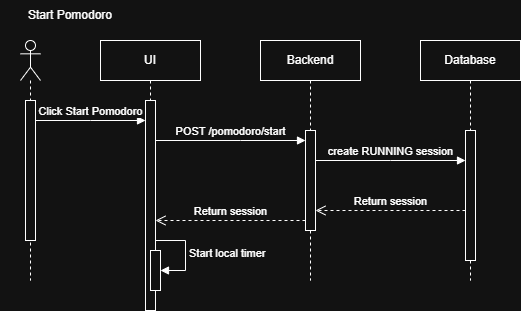

The diagram above was exported from draw.io. Its source (the exported page's mxGraphModel, read from the mxfile embedded in the PNG):
<mxGraphModel dx="808" dy="577" grid="1" gridSize="10" guides="1" tooltips="1" connect="1" arrows="1" fold="1" page="1" pageScale="1" pageWidth="850" pageHeight="1100" math="0" shadow="0">
  <root>
    <mxCell id="0" />
    <mxCell id="1" parent="0" />
    <mxCell id="9HuUp5IckFVKMU2x0755-1" parent="1" style="shape=umlLifeline;perimeter=lifelinePerimeter;whiteSpace=wrap;html=1;container=1;dropTarget=0;collapsible=0;recursiveResize=0;outlineConnect=0;portConstraint=eastwest;newEdgeStyle={&quot;curved&quot;:0,&quot;rounded&quot;:0};participant=umlActor;" value="" vertex="1">
      <mxGeometry height="240" width="20" x="30" y="40" as="geometry" />
    </mxCell>
    <mxCell id="9HuUp5IckFVKMU2x0755-4" parent="9HuUp5IckFVKMU2x0755-1" style="html=1;points=[[0,0,0,0,5],[0,1,0,0,-5],[1,0,0,0,5],[1,1,0,0,-5]];perimeter=orthogonalPerimeter;outlineConnect=0;targetShapes=umlLifeline;portConstraint=eastwest;newEdgeStyle={&quot;curved&quot;:0,&quot;rounded&quot;:0};" value="" vertex="1">
      <mxGeometry height="140" width="10" x="5" y="60" as="geometry" />
    </mxCell>
    <mxCell id="9HuUp5IckFVKMU2x0755-2" parent="1" style="shape=umlLifeline;perimeter=lifelinePerimeter;whiteSpace=wrap;html=1;container=1;dropTarget=0;collapsible=0;recursiveResize=0;outlineConnect=0;portConstraint=eastwest;newEdgeStyle={&quot;curved&quot;:0,&quot;rounded&quot;:0};" value="UI" vertex="1">
      <mxGeometry height="270" width="100" x="110" y="40" as="geometry" />
    </mxCell>
    <mxCell id="9HuUp5IckFVKMU2x0755-8" parent="9HuUp5IckFVKMU2x0755-2" style="html=1;points=[[0,0,0,0,5],[0,1,0,0,-5],[1,0,0,0,5],[1,1,0,0,-5]];perimeter=orthogonalPerimeter;outlineConnect=0;targetShapes=umlLifeline;portConstraint=eastwest;newEdgeStyle={&quot;curved&quot;:0,&quot;rounded&quot;:0};" value="" vertex="1">
      <mxGeometry height="210" width="10" x="45" y="60" as="geometry" />
    </mxCell>
    <mxCell id="9HuUp5IckFVKMU2x0755-5" parent="1" style="text;html=1;whiteSpace=wrap;strokeColor=none;fillColor=none;align=center;verticalAlign=middle;rounded=0;" value="Start Pomodoro" vertex="1">
      <mxGeometry height="30" width="140" x="10" as="geometry" />
    </mxCell>
    <mxCell id="9HuUp5IckFVKMU2x0755-11" edge="1" parent="1" source="9HuUp5IckFVKMU2x0755-4" style="html=1;verticalAlign=bottom;endArrow=block;curved=0;rounded=0;" target="9HuUp5IckFVKMU2x0755-8" value="Click Start Pomodoro">
      <mxGeometry relative="1" width="80" as="geometry">
        <Array as="points">
          <mxPoint x="100" y="120" />
        </Array>
        <mxPoint x="50" y="150" as="sourcePoint" />
        <mxPoint x="130" y="150" as="targetPoint" />
      </mxGeometry>
    </mxCell>
    <mxCell id="9HuUp5IckFVKMU2x0755-12" parent="1" style="shape=umlLifeline;perimeter=lifelinePerimeter;whiteSpace=wrap;html=1;container=1;dropTarget=0;collapsible=0;recursiveResize=0;outlineConnect=0;portConstraint=eastwest;newEdgeStyle={&quot;curved&quot;:0,&quot;rounded&quot;:0};" value="Backend" vertex="1">
      <mxGeometry height="240" width="100" x="270" y="40" as="geometry" />
    </mxCell>
    <mxCell id="9HuUp5IckFVKMU2x0755-13" parent="9HuUp5IckFVKMU2x0755-12" style="html=1;points=[[0,0,0,0,5],[0,1,0,0,-5],[1,0,0,0,5],[1,1,0,0,-5]];perimeter=orthogonalPerimeter;outlineConnect=0;targetShapes=umlLifeline;portConstraint=eastwest;newEdgeStyle={&quot;curved&quot;:0,&quot;rounded&quot;:0};" value="" vertex="1">
      <mxGeometry height="100" width="10" x="45" y="90" as="geometry" />
    </mxCell>
    <mxCell id="9HuUp5IckFVKMU2x0755-14" edge="1" parent="1" source="9HuUp5IckFVKMU2x0755-8" style="html=1;verticalAlign=bottom;endArrow=block;curved=0;rounded=0;" target="9HuUp5IckFVKMU2x0755-13" value="POST /pomodoro/start">
      <mxGeometry relative="1" width="80" as="geometry">
        <Array as="points">
          <mxPoint x="250" y="140" />
        </Array>
        <mxPoint x="190" y="160" as="sourcePoint" />
        <mxPoint x="270" y="160" as="targetPoint" />
      </mxGeometry>
    </mxCell>
    <mxCell id="9HuUp5IckFVKMU2x0755-15" parent="1" style="shape=umlLifeline;perimeter=lifelinePerimeter;whiteSpace=wrap;html=1;container=1;dropTarget=0;collapsible=0;recursiveResize=0;outlineConnect=0;portConstraint=eastwest;newEdgeStyle={&quot;curved&quot;:0,&quot;rounded&quot;:0};" value="Database" vertex="1">
      <mxGeometry height="240" width="100" x="430" y="40" as="geometry" />
    </mxCell>
    <mxCell id="9HuUp5IckFVKMU2x0755-16" parent="9HuUp5IckFVKMU2x0755-15" style="html=1;points=[[0,0,0,0,5],[0,1,0,0,-5],[1,0,0,0,5],[1,1,0,0,-5]];perimeter=orthogonalPerimeter;outlineConnect=0;targetShapes=umlLifeline;portConstraint=eastwest;newEdgeStyle={&quot;curved&quot;:0,&quot;rounded&quot;:0};" value="" vertex="1">
      <mxGeometry height="130" width="10" x="45" y="90" as="geometry" />
    </mxCell>
    <mxCell id="9HuUp5IckFVKMU2x0755-18" edge="1" parent="1" source="9HuUp5IckFVKMU2x0755-13" style="html=1;verticalAlign=bottom;endArrow=block;curved=0;rounded=0;" target="9HuUp5IckFVKMU2x0755-16" value="create RUNNING session">
      <mxGeometry relative="1" width="80" as="geometry">
        <Array as="points">
          <mxPoint x="400" y="160" />
        </Array>
        <mxPoint x="260" y="190" as="sourcePoint" />
        <mxPoint x="340" y="190" as="targetPoint" />
      </mxGeometry>
    </mxCell>
    <mxCell id="9HuUp5IckFVKMU2x0755-20" edge="1" parent="1" source="9HuUp5IckFVKMU2x0755-16" style="html=1;verticalAlign=bottom;endArrow=open;dashed=1;endSize=8;curved=0;rounded=0;" target="9HuUp5IckFVKMU2x0755-13" value="Return session">
      <mxGeometry relative="1" as="geometry">
        <Array as="points">
          <mxPoint x="390" y="210" />
        </Array>
        <mxPoint x="330" y="210" as="sourcePoint" />
        <mxPoint x="250" y="210" as="targetPoint" />
      </mxGeometry>
    </mxCell>
    <mxCell id="9HuUp5IckFVKMU2x0755-23" edge="1" parent="1" source="9HuUp5IckFVKMU2x0755-13" style="html=1;verticalAlign=bottom;endArrow=open;dashed=1;endSize=8;curved=0;rounded=0;" target="9HuUp5IckFVKMU2x0755-8" value="Return session">
      <mxGeometry relative="1" as="geometry">
        <Array as="points">
          <mxPoint x="240" y="220" />
        </Array>
        <mxPoint x="240" y="200" as="sourcePoint" />
        <mxPoint x="160" y="200" as="targetPoint" />
      </mxGeometry>
    </mxCell>
    <mxCell id="8Ewc3qySNWrEjPwu-bSo-4" parent="1" style="html=1;points=[[0,0,0,0,5],[0,1,0,0,-5],[1,0,0,0,5],[1,1,0,0,-5]];perimeter=orthogonalPerimeter;outlineConnect=0;targetShapes=umlLifeline;portConstraint=eastwest;newEdgeStyle={&quot;curved&quot;:0,&quot;rounded&quot;:0};" value="" vertex="1">
      <mxGeometry height="40" width="10" x="160" y="250" as="geometry" />
    </mxCell>
    <mxCell id="8Ewc3qySNWrEjPwu-bSo-5" edge="1" parent="1" source="9HuUp5IckFVKMU2x0755-8" style="html=1;align=left;spacingLeft=2;endArrow=block;rounded=0;edgeStyle=orthogonalEdgeStyle;curved=0;rounded=0;" target="8Ewc3qySNWrEjPwu-bSo-4" value="Start local timer">
      <mxGeometry relative="1" as="geometry">
        <Array as="points">
          <mxPoint x="195" y="240" />
          <mxPoint x="195" y="270" />
        </Array>
        <mxPoint x="165" y="230" as="sourcePoint" />
      </mxGeometry>
    </mxCell>
  </root>
</mxGraphModel>